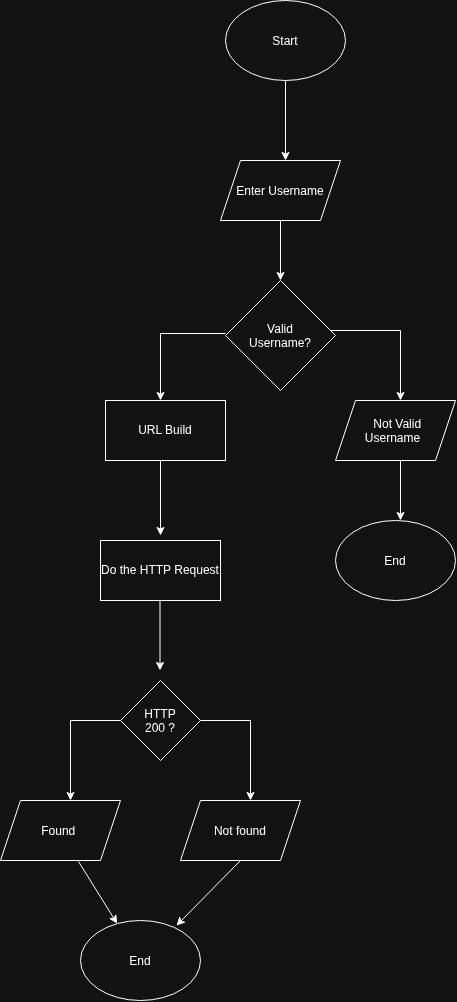

The diagram above was exported from draw.io. Its source (the exported page's mxGraphModel, read from the mxfile embedded in the PNG):
<mxGraphModel dx="798" dy="505" grid="1" gridSize="10" guides="1" tooltips="1" connect="1" arrows="1" fold="1" page="1" pageScale="1" pageWidth="850" pageHeight="1100" math="0" shadow="0">
  <root>
    <mxCell id="0" />
    <mxCell id="1" parent="0" />
    <mxCell id="t5-79E2d-eMHlzKzAF4b-1" parent="1" style="ellipse;whiteSpace=wrap;html=1;shapeInside=1;" value="Start" vertex="1">
      <mxGeometry height="80" width="120" x="305" y="40" as="geometry" />
    </mxCell>
    <mxCell id="t5-79E2d-eMHlzKzAF4b-3" edge="1" parent="1" source="t5-79E2d-eMHlzKzAF4b-1" style="endArrow=classic;html=1;rounded=0;exitX=0.5;exitY=1;exitDx=0;exitDy=0;" value="">
      <mxGeometry height="50" relative="1" width="50" as="geometry">
        <mxPoint x="340" y="160" as="sourcePoint" />
        <mxPoint x="365" y="200" as="targetPoint" />
      </mxGeometry>
    </mxCell>
    <mxCell id="t5-79E2d-eMHlzKzAF4b-4" parent="1" style="shape=parallelogram;perimeter=parallelogramPerimeter;whiteSpace=wrap;html=1;shapeInside=1;fixedSize=1;" value="Enter Username" vertex="1">
      <mxGeometry height="60" width="120" x="300" y="200" as="geometry" />
    </mxCell>
    <mxCell id="t5-79E2d-eMHlzKzAF4b-5" parent="1" style="rhombus;whiteSpace=wrap;html=1;shapeInside=1;" value="Valid Username?" vertex="1">
      <mxGeometry height="110" width="110" x="305" y="320" as="geometry" />
    </mxCell>
    <mxCell id="t5-79E2d-eMHlzKzAF4b-6" edge="1" parent="1" source="t5-79E2d-eMHlzKzAF4b-4" style="endArrow=classic;html=1;rounded=0;exitX=0.5;exitY=1;exitDx=0;exitDy=0;entryX=0.5;entryY=0;entryDx=0;entryDy=0;" target="t5-79E2d-eMHlzKzAF4b-5" value="">
      <mxGeometry height="50" relative="1" width="50" as="geometry">
        <mxPoint x="330" y="310" as="sourcePoint" />
        <mxPoint x="380" y="260" as="targetPoint" />
      </mxGeometry>
    </mxCell>
    <mxCell id="t5-79E2d-eMHlzKzAF4b-8" edge="1" parent="1" style="endArrow=classic;html=1;rounded=0;edgeStyle=orthogonalEdgeStyle;" value="">
      <mxGeometry height="50" relative="1" width="50" as="geometry">
        <Array as="points">
          <mxPoint x="240" y="373" />
        </Array>
        <mxPoint x="305" y="373" as="sourcePoint" />
        <mxPoint x="240" y="440" as="targetPoint" />
      </mxGeometry>
    </mxCell>
    <mxCell id="t5-79E2d-eMHlzKzAF4b-10" edge="1" parent="1" style="endArrow=classic;html=1;rounded=0;edgeStyle=orthogonalEdgeStyle;" value="">
      <mxGeometry height="50" relative="1" width="50" as="geometry">
        <Array as="points">
          <mxPoint x="480" y="370" />
        </Array>
        <mxPoint x="410" y="370" as="sourcePoint" />
        <mxPoint x="480" y="440" as="targetPoint" />
      </mxGeometry>
    </mxCell>
    <mxCell id="t5-79E2d-eMHlzKzAF4b-11" parent="1" style="shape=parallelogram;perimeter=parallelogramPerimeter;whiteSpace=wrap;html=1;shapeInside=1;fixedSize=1;" value="Not Valid Username" vertex="1">
      <mxGeometry height="60" width="120" x="415" y="440" as="geometry" />
    </mxCell>
    <mxCell id="t5-79E2d-eMHlzKzAF4b-12" edge="1" parent="1" style="endArrow=classic;html=1;rounded=0;" value="">
      <mxGeometry height="50" relative="1" width="50" as="geometry">
        <mxPoint x="480" y="500" as="sourcePoint" />
        <mxPoint x="480" y="560" as="targetPoint" />
      </mxGeometry>
    </mxCell>
    <mxCell id="t5-79E2d-eMHlzKzAF4b-13" parent="1" style="ellipse;whiteSpace=wrap;html=1;shapeInside=1;" value="End" vertex="1">
      <mxGeometry height="80" width="120" x="415" y="560" as="geometry" />
    </mxCell>
    <mxCell id="t5-79E2d-eMHlzKzAF4b-14" parent="1" style="rounded=0;whiteSpace=wrap;html=1;" value="URL Build" vertex="1">
      <mxGeometry height="60" width="120" x="185" y="440" as="geometry" />
    </mxCell>
    <mxCell id="t5-79E2d-eMHlzKzAF4b-15" edge="1" parent="1" style="endArrow=classic;html=1;rounded=0;" value="">
      <mxGeometry height="50" relative="1" width="50" as="geometry">
        <mxPoint x="240" y="500" as="sourcePoint" />
        <mxPoint x="240" y="575" as="targetPoint" />
      </mxGeometry>
    </mxCell>
    <mxCell id="t5-79E2d-eMHlzKzAF4b-16" parent="1" style="rounded=0;whiteSpace=wrap;html=1;" value="Do the HTTP Request" vertex="1">
      <mxGeometry height="60" width="120" x="180" y="580" as="geometry" />
    </mxCell>
    <mxCell id="t5-79E2d-eMHlzKzAF4b-17" edge="1" parent="1" style="endArrow=classic;html=1;rounded=0;" value="">
      <mxGeometry height="50" relative="1" width="50" as="geometry">
        <mxPoint x="239.5" y="640" as="sourcePoint" />
        <mxPoint x="239.5" y="710" as="targetPoint" />
      </mxGeometry>
    </mxCell>
    <mxCell id="t5-79E2d-eMHlzKzAF4b-18" parent="1" style="rhombus;whiteSpace=wrap;html=1;shapeInside=1;" value="HTTP 200 ?" vertex="1">
      <mxGeometry height="80" width="80" x="200" y="720" as="geometry" />
    </mxCell>
    <mxCell id="t5-79E2d-eMHlzKzAF4b-19" edge="1" parent="1" style="endArrow=classic;html=1;rounded=0;edgeStyle=orthogonalEdgeStyle;" value="">
      <mxGeometry height="50" relative="1" width="50" as="geometry">
        <Array as="points">
          <mxPoint x="330" y="760" />
        </Array>
        <mxPoint x="280" y="760" as="sourcePoint" />
        <mxPoint x="330" y="840" as="targetPoint" />
      </mxGeometry>
    </mxCell>
    <mxCell id="t5-79E2d-eMHlzKzAF4b-20" edge="1" parent="1" style="endArrow=classic;html=1;rounded=0;edgeStyle=orthogonalEdgeStyle;" value="">
      <mxGeometry height="50" relative="1" width="50" as="geometry">
        <mxPoint x="200" y="760" as="sourcePoint" />
        <mxPoint x="150" y="840" as="targetPoint" />
      </mxGeometry>
    </mxCell>
    <mxCell id="t5-79E2d-eMHlzKzAF4b-21" parent="1" style="shape=parallelogram;perimeter=parallelogramPerimeter;whiteSpace=wrap;html=1;shapeInside=1;fixedSize=1;" value="Found&amp;nbsp;" vertex="1">
      <mxGeometry height="60" width="120" x="80" y="840" as="geometry" />
    </mxCell>
    <mxCell id="t5-79E2d-eMHlzKzAF4b-22" parent="1" style="shape=parallelogram;perimeter=parallelogramPerimeter;whiteSpace=wrap;html=1;shapeInside=1;fixedSize=1;" value="Not found" vertex="1">
      <mxGeometry height="60" width="120" x="260" y="840" as="geometry" />
    </mxCell>
    <mxCell id="t5-79E2d-eMHlzKzAF4b-23" parent="1" style="ellipse;whiteSpace=wrap;html=1;shapeInside=1;" value="End" vertex="1">
      <mxGeometry height="80" width="120" x="160" y="960" as="geometry" />
    </mxCell>
    <mxCell id="t5-79E2d-eMHlzKzAF4b-24" edge="1" parent="1" source="t5-79E2d-eMHlzKzAF4b-21" style="endArrow=classic;html=1;rounded=0;exitX=0.65;exitY=1.017;exitDx=0;exitDy=0;exitPerimeter=0;" target="t5-79E2d-eMHlzKzAF4b-23" value="">
      <mxGeometry height="50" relative="1" width="50" as="geometry">
        <mxPoint x="90" y="970" as="sourcePoint" />
        <mxPoint x="140" y="920" as="targetPoint" />
      </mxGeometry>
    </mxCell>
    <mxCell id="t5-79E2d-eMHlzKzAF4b-25" edge="1" parent="1" source="t5-79E2d-eMHlzKzAF4b-22" style="endArrow=classic;html=1;rounded=0;exitX=0.5;exitY=1;exitDx=0;exitDy=0;entryX=0.8;entryY=0.063;entryDx=0;entryDy=0;entryPerimeter=0;" target="t5-79E2d-eMHlzKzAF4b-23" value="">
      <mxGeometry height="50" relative="1" width="50" as="geometry">
        <mxPoint x="310" y="910" as="sourcePoint" />
        <mxPoint x="260" y="960" as="targetPoint" />
      </mxGeometry>
    </mxCell>
  </root>
</mxGraphModel>